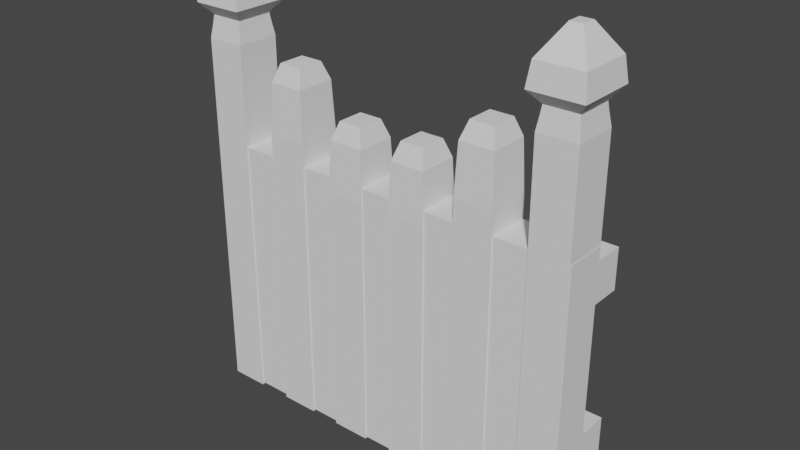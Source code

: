 # Source: fence_02_00.blend  (saved by Blender 3.6.13; exported with 4.5.12 LTS)
import bpy
from mathutils import Matrix  # noqa: F401  (used for matrix-valued properties, if any)

bpy.ops.wm.read_factory_settings(use_empty=True)
scene = bpy.context.scene
scene.name = 'Scene'

# ---- collections
col_collection = bpy.data.collections.new('Collection'); scene.collection.children.link(col_collection)

# ---- node groups
ng_auto_smooth = bpy.data.node_groups.new('Auto Smooth', 'GeometryNodeTree')
_s = ng_auto_smooth.interface.new_socket(name='Geometry', in_out='OUTPUT', socket_type='NodeSocketGeometry')
_s = ng_auto_smooth.interface.new_socket(name='Geometry', in_out='INPUT', socket_type='NodeSocketGeometry')
_s = ng_auto_smooth.interface.new_socket(name='Angle', in_out='INPUT', socket_type='NodeSocketFloat')
_s.subtype = 'ANGLE'
_s.min_value = 0.0
_s.max_value = 3.142
ng_auto_smooth.is_modifier = True
_N = ng_auto_smooth.nodes; _L = ng_auto_smooth.links
n0 = _N.new('NodeGroupOutput'); n0.name = 'Group Output'; n0.location = (480, -100)
n1 = _N.new('NodeGroupInput'); n1.name = 'Group Input'; n1.location = (-420, -300)
n2 = _N.new('NodeGroupInput'); n2.name = 'Group Input.001'; n2.location = (-60, -100)
n3 = _N.new('GeometryNodeSetShadeSmooth'); n3.name = 'Set Shade Smooth'; n3.location = (120, -100)
n3.domain = 'EDGE'
n4 = _N.new('GeometryNodeSetShadeSmooth'); n4.name = 'Set Shade Smooth.001'; n4.location = (300, -100)
n5 = _N.new('GeometryNodeInputMeshEdgeAngle'); n5.name = 'Edge Angle'; n5.location = (-420, -220)
n6 = _N.new('GeometryNodeInputEdgeSmooth'); n6.name = 'Is Edge Smooth'; n6.location = (-60, -160)
n7 = _N.new('GeometryNodeInputShadeSmooth'); n7.name = 'Is Face Smooth'; n7.location = (-240, -340)
n8 = _N.new('FunctionNodeBooleanMath'); n8.name = 'Boolean Math'; n8.location = (-60, -220)
n9 = _N.new('FunctionNodeCompare'); n9.name = 'Compare'; n9.location = (-240, -180)
n9.operation = 'LESS_EQUAL'
_L.new(n5.outputs[0], n9.inputs[0])
_L.new(n4.outputs[0], n0.inputs[0])
_L.new(n1.outputs[1], n9.inputs[1])
_L.new(n9.outputs[0], n8.inputs[0])
_L.new(n7.outputs[0], n8.inputs[1])
_L.new(n2.outputs[0], n3.inputs[0])
_L.new(n6.outputs[0], n3.inputs[1])
_L.new(n3.outputs[0], n4.inputs[0])
_L.new(n8.outputs[0], n3.inputs[2])
n0.is_active_output = True

# ---- world
world_world = bpy.data.worlds.new('World'); scene.world = world_world
world_world.use_nodes = True; world_world.node_tree.nodes.clear()
_N = world_world.node_tree.nodes; _L = world_world.node_tree.links
n0 = _N.new('ShaderNodeOutputWorld'); n0.name = 'World Output'; n0.location = (300, 300)
n1 = _N.new('ShaderNodeBackground'); n1.name = 'Background'; n1.location = (10, 300)
n1.inputs[0].default_value = (0.05088, 0.05088, 0.05088, 1.0)
_L.new(n1.outputs[0], n0.inputs[0])
n0.is_active_output = True
world_world.color = (0.05088, 0.05088, 0.05088)
world_world.use_sun_shadow = False
world_world.sun_shadow_jitter_overblur = 0.0

# ---- meshes
me_cube_001 = bpy.data.meshes.new('Cube.001')
me_cube_001.from_pydata([(-1.0, -1.0, -1.0), (-1.0, -1.0, 1.0), (-1.0, 1.0, -1.0), (-1.0, 1.0, 1.0), (1.0, -1.0, -1.0), (1.0, -1.0, 1.0), (1.0, 1.0, -1.0), (1.0, 1.0, 1.0)], [], [(0, 1, 3, 2), (2, 3, 7, 6), (6, 7, 5, 4), (4, 5, 1, 0), (2, 6, 4, 0), (7, 3, 1, 5)])
_uv = me_cube_001.uv_layers.new(name='UVMap')
_uv.uv.foreach_set('vector', [0.375, 0.0, 0.625, 0.0, 0.625, 0.25, 0.375, 0.25, 0.375, 0.25, 0.625, 0.25, 0.625, 0.5, 0.375, 0.5, 0.375, 0.5, 0.625, 0.5, 0.625, 0.75, 0.375, 0.75, 0.375, 0.75, 0.625, 0.75, 0.625, 1.0, 0.375, 1.0, 0.125, 0.5, 0.375, 0.5, 0.375, 0.75, 0.125, 0.75, 0.625, 0.5, 0.875, 0.5, 0.875, 0.75, 0.625, 0.75])
me_cube_001.update()
me_cube_003 = bpy.data.meshes.new('Cube.003')
me_cube_003.from_pydata([(4.368, -1.0, 0.01704), (4.368, 1.0, 0.01704), (6.368, -1.0, 0.01704), (6.368, 1.0, 0.01704), (0.7679, -1.0, 0.01491), (0.7679, 1.0, 0.01491), (2.768, -1.0, 0.01491), (2.768, 1.0, 0.01491), (8.152, -1.0, 0.01948), (8.152, 1.0, 0.01948), (10.15, -1.0, 0.01948), (10.15, 1.0, 0.01948), (8.304, 0.8475, -2.24), (8.836, 0.3159, -2.598), (7.822, 1.33, -2.31), (7.965, 1.186, -2.443), (8.836, -0.3159, -2.598), (8.304, -0.8475, -2.24), (7.965, -1.186, -2.443), (7.822, -1.33, -2.31), (9.999, 0.8475, -2.24), (9.468, 0.3159, -2.598), (10.48, 1.33, -2.31), (10.34, 1.186, -2.443), (9.999, -0.8475, -2.24), (9.468, -0.3159, -2.598), (10.48, -1.33, -2.31), (10.34, -1.186, -2.443), (10.05, 0.9024, -2.189), (8.249, 0.9024, -2.189), (8.249, -0.9024, -2.189), (10.05, -0.9024, -2.189), (8.152, 1.0, -2.115), (8.152, -1.0, -2.115), (10.15, -1.0, -2.115), (10.15, 1.0, -2.115), (4.76, -0.6078, -2.063), (4.368, -1.0, -1.671), (4.47, -0.8974, -1.961), (4.76, 0.6078, -2.063), (4.368, 1.0, -1.671), (4.47, 0.8974, -1.961), (5.976, -0.6078, -2.063), (6.368, -1.0, -1.671), (6.265, -0.8974, -1.961), (5.976, 0.6078, -2.063), (6.368, 1.0, -1.671), (6.265, 0.8974, -1.961), (1.16, -0.6078, -1.847), (0.7679, -1.0, -1.454), (0.8705, -0.8974, -1.744), (1.16, 0.6078, -1.847), (0.7679, 1.0, -1.454), (0.8705, 0.8974, -1.744), (2.376, -0.6078, -1.847), (2.768, -1.0, -1.454), (2.665, -0.8974, -1.744), (2.376, 0.6078, -1.847), (2.768, 1.0, -1.454), (2.665, 0.8974, -1.744)], [], [(43, 2, 0, 37), (46, 3, 2, 43), (51, 57, 54, 48), (40, 1, 3, 46), (37, 0, 1, 40), (3, 1, 0, 2), (55, 6, 4, 49), (58, 7, 6, 55), (52, 5, 7, 58), (49, 4, 5, 52), (7, 5, 4, 6), (30, 17, 24, 31), (29, 12, 17, 30), (11, 9, 8, 10), (28, 20, 12, 29), (31, 24, 20, 28), (13, 16, 18, 15), (15, 18, 19, 14), (14, 19, 17, 12), (21, 13, 15, 23), (23, 15, 14, 22), (22, 14, 12, 20), (25, 21, 23, 27), (27, 23, 22, 26), (26, 22, 20, 24), (16, 25, 27, 18), (18, 27, 26, 19), (19, 26, 24, 17), (13, 21, 25, 16), (34, 31, 28, 35), (35, 28, 29, 32), (32, 29, 30, 33), (33, 30, 31, 34), (8, 33, 34, 10), (9, 32, 33, 8), (11, 35, 32, 9), (10, 34, 35, 11), (39, 36, 38, 41), (41, 38, 37, 40), (45, 39, 41, 47), (47, 41, 40, 46), (42, 45, 47, 44), (44, 47, 46, 43), (36, 42, 44, 38), (38, 44, 43, 37), (51, 48, 50, 53), (53, 50, 49, 52), (57, 51, 53, 59), (59, 53, 52, 58), (54, 57, 59, 56), (56, 59, 58, 55), (48, 54, 56, 50), (50, 56, 55, 49), (39, 45, 42, 36)])
_uv = me_cube_003.uv_layers.new(name='UVMap')
_uv.uv.foreach_set('vector', [0.431, 0.75, 0.625, 0.75, 0.625, 1.0, 0.431, 1.0, 0.431, 0.5, 0.625, 0.5, 0.625, 0.75, 0.431, 0.75, 0.174, 0.549, 0.326, 0.549, 0.326, 0.701, 0.174, 0.701, 0.431, 0.25, 0.625, 0.25, 0.625, 0.5, 0.431, 0.5, 0.431, 0.0, 0.625, 0.0, 0.625, 0.25, 0.431, 0.25, 0.625, 0.5, 0.875, 0.5, 0.875, 0.75, 0.625, 0.75, 0.439, 0.75, 0.625, 0.75, 0.625, 1.0, 0.439, 1.0, 0.439, 0.5, 0.625, 0.5, 0.625, 0.75, 0.439, 0.75, 0.439, 0.25, 0.625, 0.25, 0.625, 0.5, 0.439, 0.5, 0.439, 0.0, 0.625, 0.0, 0.625, 0.25, 0.439, 0.25, 0.625, 0.5, 0.875, 0.5, 0.875, 0.75, 0.625, 0.75, 0.4206, 1.0, 0.4071, 1.0, 0.4071, 0.75, 0.4206, 0.75, 0.4206, 0.25, 0.4071, 0.25, 0.4071, 0.0, 0.4206, 0.0, 0.625, 0.5, 0.875, 0.5, 0.875, 0.75, 0.625, 0.75, 0.4206, 0.5, 0.4071, 0.5, 0.4071, 0.25, 0.4206, 0.25, 0.4206, 0.75, 0.4071, 0.75, 0.4071, 0.5, 0.4206, 0.5, 0.1618, 0.5368, 0.1618, 0.7132, 0.1463, 0.7287, 0.1463, 0.5213, 0.1463, 0.5213, 0.1463, 0.7287, 0.125, 0.7412, 0.125, 0.5088, 0.375, 0.2412, 0.375, 0.008774, 0.4071, 0.0, 0.4071, 0.25, 0.3382, 0.5368, 0.1618, 0.5368, 0.1463, 0.5213, 0.3537, 0.5213, 0.3537, 0.5213, 0.1463, 0.5213, 0.1338, 0.5, 0.3662, 0.5, 0.375, 0.4912, 0.375, 0.2588, 0.4071, 0.25, 0.4071, 0.5, 0.3382, 0.7132, 0.3382, 0.5368, 0.3537, 0.5213, 0.3537, 0.7287, 0.3537, 0.7287, 0.3537, 0.5213, 0.3936, 0.5088, 0.3936, 0.7412, 0.3936, 0.7412, 0.3936, 0.5088, 0.4071, 0.5, 0.4071, 0.75, 0.1618, 0.7132, 0.3382, 0.7132, 0.3537, 0.7287, 0.1463, 0.7287, 0.1463, 0.7287, 0.3537, 0.7287, 0.3662, 0.75, 0.1338, 0.75, 0.375, 0.9912, 0.375, 0.7588, 0.4071, 0.75, 0.4071, 1.0, 0.1618, 0.5368, 0.3382, 0.5368, 0.3382, 0.7132, 0.1618, 0.7132, 0.4282, 0.75, 0.4206, 0.75, 0.4206, 0.5, 0.4282, 0.5, 0.4282, 0.5, 0.4206, 0.5, 0.4206, 0.25, 0.4282, 0.25, 0.4282, 0.25, 0.4206, 0.25, 0.4206, 0.0, 0.4282, 0.0, 0.4282, 1.0, 0.4206, 1.0, 0.4206, 0.75, 0.4282, 0.75, 0.625, 1.0, 0.4282, 1.0, 0.4282, 0.75, 0.625, 0.75, 0.625, 0.25, 0.4282, 0.25, 0.4282, 0.0, 0.625, 0.0, 0.625, 0.5, 0.4282, 0.5, 0.4282, 0.25, 0.625, 0.25, 0.625, 0.75, 0.4282, 0.75, 0.4282, 0.5, 0.625, 0.5, 0.174, 0.549, 0.174, 0.701, 0.125, 0.7372, 0.125, 0.5128, 0.375, 0.2372, 0.375, 0.01282, 0.431, 0.0, 0.431, 0.25, 0.326, 0.549, 0.174, 0.549, 0.1378, 0.5, 0.3622, 0.5, 0.375, 0.4872, 0.375, 0.2628, 0.431, 0.25, 0.431, 0.5, 0.326, 0.701, 0.326, 0.549, 0.375, 0.5128, 0.375, 0.7372, 0.375, 0.7372, 0.375, 0.5128, 0.431, 0.5, 0.431, 0.75, 0.174, 0.701, 0.326, 0.701, 0.3622, 0.75, 0.1378, 0.75, 0.375, 0.9872, 0.375, 0.7628, 0.431, 0.75, 0.431, 1.0, 0.174, 0.549, 0.174, 0.701, 0.125, 0.7372, 0.125, 0.5128, 0.375, 0.2372, 0.375, 0.01282, 0.439, 0.0, 0.439, 0.25, 0.326, 0.549, 0.174, 0.549, 0.1378, 0.5, 0.3622, 0.5, 0.375, 0.4872, 0.375, 0.2628, 0.439, 0.25, 0.439, 0.5, 0.326, 0.701, 0.326, 0.549, 0.375, 0.5128, 0.375, 0.7372, 0.375, 0.7372, 0.375, 0.5128, 0.439, 0.5, 0.439, 0.75, 0.174, 0.701, 0.326, 0.701, 0.3622, 0.75, 0.1378, 0.75, 0.375, 0.9872, 0.375, 0.7628, 0.439, 0.75, 0.439, 1.0, 0.174, 0.549, 0.326, 0.549, 0.326, 0.701, 0.174, 0.701])
me_cube_003.update()
me_cube_004 = bpy.data.meshes.new('Cube.004')
me_cube_004.from_pydata([(-1.0, -1.0, -1.0), (-1.0, -1.0, 1.0), (-1.0, 1.0, -1.0), (-1.0, 1.0, 1.0), (1.0, -1.0, -1.0), (1.0, -1.0, 1.0), (1.0, 1.0, -1.0), (1.0, 1.0, 1.0)], [], [(0, 1, 3, 2), (2, 3, 7, 6), (6, 7, 5, 4), (4, 5, 1, 0), (2, 6, 4, 0), (7, 3, 1, 5)])
_uv = me_cube_004.uv_layers.new(name='UVMap')
_uv.uv.foreach_set('vector', [0.375, 0.0, 0.625, 0.0, 0.625, 0.25, 0.375, 0.25, 0.375, 0.25, 0.625, 0.25, 0.625, 0.5, 0.375, 0.5, 0.375, 0.5, 0.625, 0.5, 0.625, 0.75, 0.375, 0.75, 0.375, 0.75, 0.625, 0.75, 0.625, 1.0, 0.375, 1.0, 0.125, 0.5, 0.375, 0.5, 0.375, 0.75, 0.125, 0.75, 0.625, 0.5, 0.875, 0.5, 0.875, 0.75, 0.625, 0.75])
me_cube_004.update()

# ---- objects
ob_sizeref__noimp = bpy.data.objects.new('SizeRef -noimp', me_cube_001)
ob_fence_panels = bpy.data.objects.new('Fence_Panels', me_cube_003)
ob_fence_bars = bpy.data.objects.new('Fence_Bars', me_cube_004)

# ---- transforms, parenting, visibility, modifiers, constraints
ob_sizeref__noimp.location = (0.0, 0.0, 0.145)
ob_sizeref__noimp.rotation_euler = (0.0, -0.0, 1.571)
ob_sizeref__noimp.scale = (0.02292, 0.2158, 0.1457)
ob_sizeref__noimp.display_type = 'WIRE'
ob_fence_panels.location = (-7.451e-09, 0.0, 0.0)
ob_fence_panels.scale = (-0.02122, -0.02419, -0.1889)
_m = ob_fence_panels.modifiers.new('Mirror', 'MIRROR')
_m = ob_fence_panels.modifiers.new('Auto Smooth', 'NODES')
_m.node_group = ng_auto_smooth
_gi = [s.identifier for s in ng_auto_smooth.interface.items_tree if s.item_type == 'SOCKET' and s.in_out == 'INPUT']
_m[_gi[1]] = 0.5236  # Angle
ob_fence_bars.location = (0.0, 0.03221, 0.2519)
ob_fence_bars.scale = (0.2145, 0.02746, 0.02224)
_m = ob_fence_bars.modifiers.new('Array', 'ARRAY')
_m.relative_offset_displace = (0.0, 0.0, -4.2)

# ---- collection membership
col_collection.objects.link(ob_sizeref__noimp)
col_collection.objects.link(ob_fence_panels)
col_collection.objects.link(ob_fence_bars)

# ---- scene / render settings (as saved in the file)
scene.frame_start = 1; scene.frame_end = 250; scene.frame_set(23)
scene.render.engine = 'BLENDER_EEVEE_NEXT'
scene.cycles.sampling_pattern = 'TABULATED_SOBOL'
scene.view_settings.view_transform = 'Filmic'
bpy.context.view_layer.update()

# ---- added for rendering (the .blend has no active camera and no usable light): camera, sun
cam_auto = bpy.data.cameras.new('AutoCamera')
cam_auto.lens = 50.0
cam_auto.sensor_width = 36.0
cam_auto.clip_end = 1000.0
ob_auto_camera = bpy.data.objects.new('AutoCamera', cam_auto)
scene.collection.objects.link(ob_auto_camera)
ob_auto_camera.location = (0.621367, -0.731891, 0.740704)
ob_auto_camera.rotation_euler = (1.09748, -7.21219e-08, 0.694738)
scene.camera = ob_auto_camera
light_auto_sun = bpy.data.lights.new('AutoSun', 'SUN')
light_auto_sun.energy = 3.0
light_auto_sun.angle = 0.0523599
ob_auto_sun = bpy.data.objects.new('AutoSun', light_auto_sun)
scene.collection.objects.link(ob_auto_sun)
ob_auto_sun.rotation_euler = (0.872665, 0.174533, 0.523599)
bpy.context.view_layer.update()
